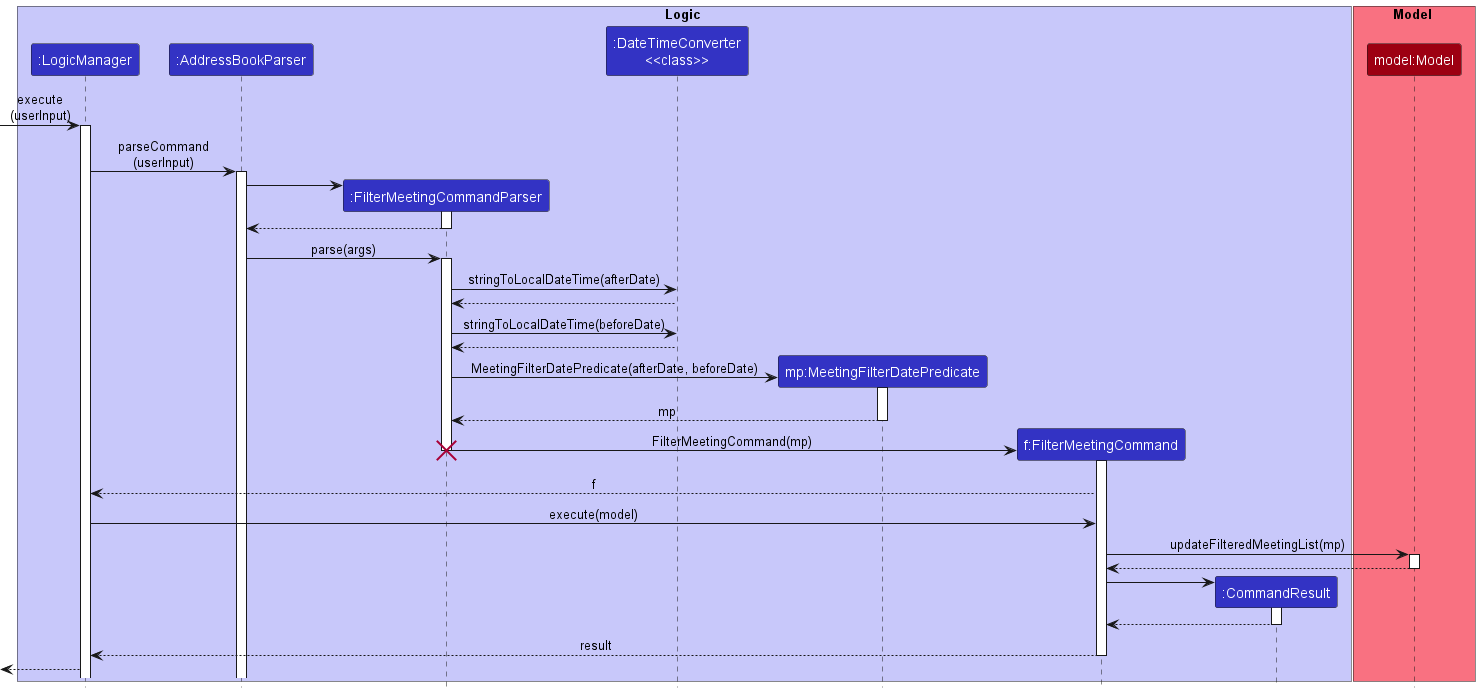

The diagram above was rendered by PlantUML. Its source (embedded in the PNG):
@startuml
!include style.puml

box Logic LOGIC_COLOR_T1
participant ":LogicManager" as LogicManager LOGIC_COLOR
participant ":AddressBookParser" as AddressBookParser LOGIC_COLOR
participant ":FilterMeetingCommandParser" as FilterMeetingCommandParser LOGIC_COLOR
participant ":DateTimeConverter\n<<class>>" as DateTimeConverter LOGIC_COLOR
participant "mp:MeetingFilterDatePredicate" as MeetingFilterDatePredicate LOGIC_COLOR
participant "f:FilterMeetingCommand" as FilterMeetingCommand LOGIC_COLOR
participant ":CommandResult" as CommandResult LOGIC_COLOR
end box

box Model MODEL_COLOR_T1
participant "model:Model" as Model MODEL_COLOR
end box

[-> LogicManager : execute\n(userInput)
activate LogicManager

LogicManager -> AddressBookParser : parseCommand\n(userInput)
activate AddressBookParser

create FilterMeetingCommandParser
AddressBookParser -> FilterMeetingCommandParser
activate FilterMeetingCommandParser
FilterMeetingCommandParser --> AddressBookParser
deactivate FilterMeetingCommandParser


AddressBookParser -> FilterMeetingCommandParser : parse(args)
activate FilterMeetingCommandParser

FilterMeetingCommandParser -> DateTimeConverter : stringToLocalDateTime(afterDate)
FilterMeetingCommandParser <-- DateTimeConverter :
FilterMeetingCommandParser -> DateTimeConverter : stringToLocalDateTime(beforeDate)
FilterMeetingCommandParser <-- DateTimeConverter :

create MeetingFilterDatePredicate
FilterMeetingCommandParser -> MeetingFilterDatePredicate : MeetingFilterDatePredicate(afterDate, beforeDate)
activate MeetingFilterDatePredicate
FilterMeetingCommandParser <-- MeetingFilterDatePredicate : mp
deactivate MeetingFilterDatePredicate

create FilterMeetingCommand
FilterMeetingCommandParser -> FilterMeetingCommand : FilterMeetingCommand(mp)
deactivate FilterMeetingCommandParser

activate FilterMeetingCommand
destroy FilterMeetingCommandParser
FilterMeetingCommand --> LogicManager : f
FilterMeetingCommand <- LogicManager : execute(model)
FilterMeetingCommand -> Model : updateFilteredMeetingList(mp)
activate Model
Model --> FilterMeetingCommand
deactivate Model

create CommandResult
FilterMeetingCommand -> CommandResult

activate CommandResult
CommandResult --> FilterMeetingCommand
deactivate CommandResult

FilterMeetingCommand --> LogicManager : result
deactivate FilterMeetingCommand

[<--LogicManager

@enduml